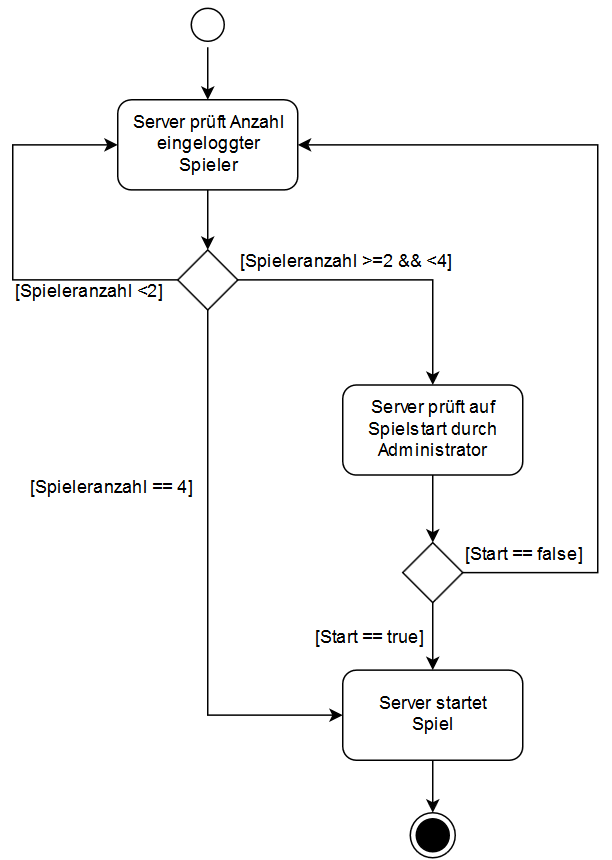

The diagram above was exported from draw.io. Its source (the exported page's mxGraphModel, read from the mxfile embedded in the PNG):
<mxGraphModel dx="1830" dy="764" grid="1" gridSize="10" guides="1" tooltips="1" connect="1" arrows="1" fold="1" page="0" pageScale="1" pageWidth="1169" pageHeight="826" background="#ffffff" math="0" shadow="0">
  <root>
    <mxCell id="0" style=";html=1;" />
    <mxCell id="1" style=";html=1;" parent="0" />
    <mxCell id="46" style="rounded=0;html=1;exitX=0.5;exitY=1;entryX=0.5;entryY=0;jettySize=auto;orthogonalLoop=1;edgeStyle=orthogonalEdgeStyle;" edge="1" parent="1" source="5" target="43">
      <mxGeometry relative="1" as="geometry" />
    </mxCell>
    <mxCell id="5" value="" style="ellipse;shape=startState;fillColor=#FFFFFF;strokeColor=#000000;html=1;" parent="1" vertex="1">
      <mxGeometry x="-105" y="75" width="30" height="30" as="geometry" />
    </mxCell>
    <mxCell id="49" style="edgeStyle=orthogonalEdgeStyle;rounded=0;html=1;exitX=0.5;exitY=1;entryX=0.5;entryY=0;jettySize=auto;orthogonalLoop=1;" edge="1" parent="1" source="43" target="48">
      <mxGeometry relative="1" as="geometry" />
    </mxCell>
    <mxCell id="43" value="Server prüft Anzahl&lt;br&gt;eingeloggter&lt;br&gt;Spieler&lt;br&gt;" style="whiteSpace=wrap;html=1;rounded=1;" vertex="1" parent="1">
      <mxGeometry x="-150" y="140" width="120" height="60" as="geometry" />
    </mxCell>
    <mxCell id="54" style="edgeStyle=orthogonalEdgeStyle;rounded=0;html=1;exitX=0.5;exitY=1;entryX=0.5;entryY=0;jettySize=auto;orthogonalLoop=1;" edge="1" parent="1" source="44" target="51">
      <mxGeometry relative="1" as="geometry" />
    </mxCell>
    <mxCell id="44" value="Server prüft auf&lt;br&gt;Spielstart durch&lt;br&gt;Administrator&lt;br&gt;" style="whiteSpace=wrap;html=1;rounded=1;" vertex="1" parent="1">
      <mxGeometry y="330" width="120" height="60" as="geometry" />
    </mxCell>
    <mxCell id="64" style="edgeStyle=orthogonalEdgeStyle;rounded=0;html=1;exitX=0.5;exitY=1;entryX=0.5;entryY=0;jettySize=auto;orthogonalLoop=1;" edge="1" parent="1" source="45" target="38">
      <mxGeometry relative="1" as="geometry" />
    </mxCell>
    <mxCell id="45" value="Server startet&lt;br&gt;Spiel&lt;br&gt;" style="whiteSpace=wrap;html=1;rounded=1;" vertex="1" parent="1">
      <mxGeometry y="520" width="120" height="60" as="geometry" />
    </mxCell>
    <mxCell id="50" style="edgeStyle=orthogonalEdgeStyle;rounded=0;html=1;exitX=1;exitY=0.5;entryX=0.5;entryY=0;jettySize=auto;orthogonalLoop=1;" edge="1" parent="1" source="48" target="44">
      <mxGeometry relative="1" as="geometry">
        <Array as="points">
          <mxPoint x="60" y="260" />
        </Array>
      </mxGeometry>
    </mxCell>
    <mxCell id="56" style="edgeStyle=orthogonalEdgeStyle;rounded=0;html=1;exitX=0;exitY=0.5;jettySize=auto;orthogonalLoop=1;entryX=0;entryY=0.5;" edge="1" parent="1" source="48" target="43">
      <mxGeometry relative="1" as="geometry">
        <mxPoint x="-220" y="170" as="targetPoint" />
        <Array as="points">
          <mxPoint x="-220" y="260" />
          <mxPoint x="-220" y="170" />
        </Array>
      </mxGeometry>
    </mxCell>
    <mxCell id="62" style="edgeStyle=orthogonalEdgeStyle;rounded=0;html=1;exitX=0.5;exitY=1;jettySize=auto;orthogonalLoop=1;entryX=0;entryY=0.5;" edge="1" parent="1" source="48" target="45">
      <mxGeometry relative="1" as="geometry">
        <mxPoint x="-90" y="550" as="targetPoint" />
        <Array as="points">
          <mxPoint x="-90" y="550" />
        </Array>
      </mxGeometry>
    </mxCell>
    <mxCell id="48" value="" style="rhombus;fillColor=#FFFFFF;strokeColor=#000000;html=1;fontSize=12;" vertex="1" parent="1">
      <mxGeometry x="-110" y="240" width="40" height="40" as="geometry" />
    </mxCell>
    <mxCell id="58" style="edgeStyle=orthogonalEdgeStyle;rounded=0;html=1;exitX=1;exitY=0.5;jettySize=auto;orthogonalLoop=1;entryX=1;entryY=0.5;" edge="1" parent="1" source="51" target="43">
      <mxGeometry relative="1" as="geometry">
        <mxPoint x="170" y="160" as="targetPoint" />
        <Array as="points">
          <mxPoint x="170" y="455" />
          <mxPoint x="170" y="170" />
        </Array>
      </mxGeometry>
    </mxCell>
    <mxCell id="60" style="edgeStyle=orthogonalEdgeStyle;rounded=0;html=1;exitX=0.5;exitY=1;jettySize=auto;orthogonalLoop=1;" edge="1" parent="1" source="51" target="45">
      <mxGeometry relative="1" as="geometry" />
    </mxCell>
    <mxCell id="51" value="" style="rhombus;fillColor=#FFFFFF;strokeColor=#000000;html=1;fontSize=12;" vertex="1" parent="1">
      <mxGeometry x="40" y="435" width="40" height="40" as="geometry" />
    </mxCell>
    <mxCell id="55" value="[Spieleranzahl &amp;gt;=2 &amp;amp;&amp;amp; &amp;lt;4]&lt;br&gt;" style="text;html=1;resizable=0;autosize=1;align=left;verticalAlign=top;spacingTop=-4;points=[];" vertex="1" parent="1">
      <mxGeometry x="-70" y="240" width="160" height="20" as="geometry" />
    </mxCell>
    <mxCell id="57" value="[Spieleranzahl &amp;lt;2]&lt;br&gt;" style="text;html=1;resizable=0;autosize=1;align=left;verticalAlign=top;spacingTop=-4;points=[];" vertex="1" parent="1">
      <mxGeometry x="-220" y="260" width="110" height="20" as="geometry" />
    </mxCell>
    <mxCell id="59" value="[Start == false]&lt;br&gt;" style="text;html=1;resizable=0;autosize=1;align=left;verticalAlign=top;spacingTop=-4;points=[];" vertex="1" parent="1">
      <mxGeometry x="80" y="435" width="90" height="20" as="geometry" />
    </mxCell>
    <mxCell id="61" value="[Start == true]&lt;br&gt;" style="text;html=1;resizable=0;autosize=1;align=left;verticalAlign=top;spacingTop=-4;points=[];" vertex="1" parent="1">
      <mxGeometry x="-20" y="490" width="90" height="20" as="geometry" />
    </mxCell>
    <mxCell id="63" value="[Spieleranzahl == 4]&lt;br&gt;" style="text;html=1;resizable=0;autosize=1;align=left;verticalAlign=top;spacingTop=-4;points=[];" vertex="1" parent="1">
      <mxGeometry x="-210" y="390" width="120" height="20" as="geometry" />
    </mxCell>
    <mxCell id="38" value="" style="ellipse;shape=endState;fillColor=#000000;strokeColor=#000000;html=1;" parent="1" vertex="1">
      <mxGeometry x="45" y="615" width="30" height="30" as="geometry" />
    </mxCell>
  </root>
</mxGraphModel>